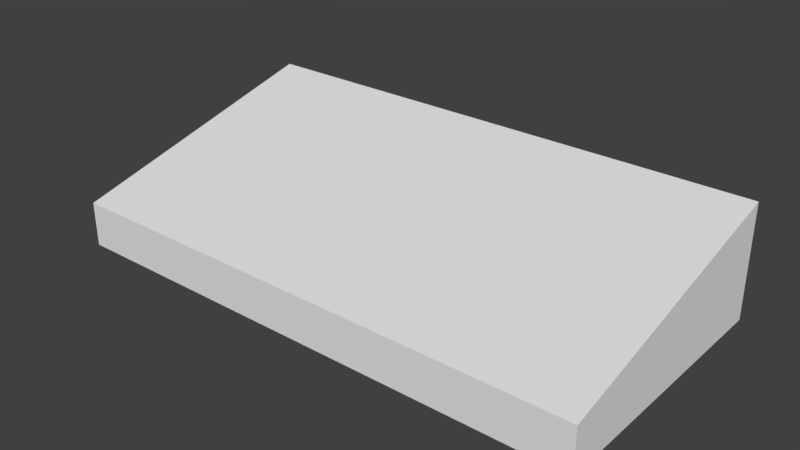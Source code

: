 # Source: splitter.blend  (saved by Blender 2.93.20; exported with 4.5.12 LTS)
import bpy
from mathutils import Matrix  # noqa: F401  (used for matrix-valued properties, if any)

bpy.ops.wm.read_factory_settings(use_empty=True)
scene = bpy.context.scene
scene.name = 'Scene'

# ---- collections
col_collection_1 = bpy.data.collections.new('Collection 1'); scene.collection.children.link(col_collection_1)

# ---- materials (node trees are filled in below, after node groups)
mat_material = bpy.data.materials.new('Material')
mat_material.alpha_threshold = 0.0
mat_material.use_transparent_shadow = False
mat_material.roughness = 0.5
mat_material.line_color = (0.0, 0.0, 0.0, 1.0)

# ---- material node trees

# ---- world
world_world = bpy.data.worlds.new('World'); scene.world = world_world
world_world.color = (0.05088, 0.05088, 0.05088)
world_world.use_sun_shadow = False
world_world.sun_shadow_jitter_overblur = 0.0
world_world.cycles.sampling_method = 'MANUAL'

# ---- meshes
me_cube = bpy.data.meshes.new('Cube')
me_cube.from_pydata([(1.0, 0.5, 0.0), (1.0, -0.5, 0.0), (-1.0, -0.5, 0.0), (-1.0, 0.5, 0.0), (1.0, 0.5, 0.4212), (1.0, -0.5, 0.1673), (-1.0, -0.5, 0.1673), (-1.0, 0.5, 0.4212)], [], [(0, 1, 2, 3), (4, 7, 6, 5), (0, 4, 5, 1), (1, 5, 6, 2), (2, 6, 7, 3), (4, 0, 3, 7)])
me_cube.materials.append(mat_material)
me_cube.use_remesh_preserve_volume = False
me_cube.use_remesh_preserve_attributes = False
me_cube.use_mirror_vertex_groups = False
me_cube.update()

# ---- objects
ob_cube = bpy.data.objects.new('Cube', me_cube)

# ---- transforms, parenting, visibility, modifiers, constraints
ob_cube.location = (0.0, 0.0, 0.0)
ob_cube.lock_rotations_4d = False
ob_cube.empty_display_type = 'ARROWS'
ob_cube.lineart.crease_threshold = 0.0

# ---- collection membership
col_collection_1.objects.link(ob_cube)

# ---- scene / render settings (as saved in the file)
scene.frame_start = 1; scene.frame_end = 250; scene.frame_set(1)
scene.render.engine = 'BLENDER_EEVEE_NEXT'
scene.render.resolution_percentage = 50
scene.render.dither_intensity = 0.0
scene.cycles.use_denoising = False
scene.cycles.samples = 128
scene.cycles.sampling_pattern = 'TABULATED_SOBOL'
scene.cycles.use_adaptive_sampling = False
scene.cycles.use_light_tree = False
scene.cycles.blur_glossy = 0.0
scene.cycles.sample_clamp_indirect = 0.0
scene.view_settings.view_transform = 'Standard'
bpy.context.view_layer.update()

# ---- added for rendering (the .blend has no active camera and no usable light): camera, sun
cam_auto = bpy.data.cameras.new('AutoCamera')
cam_auto.lens = 50.0
cam_auto.sensor_width = 36.0
cam_auto.clip_end = 1000.0
ob_auto_camera = bpy.data.objects.new('AutoCamera', cam_auto)
scene.collection.objects.link(ob_auto_camera)
ob_auto_camera.location = (2.10525, -2.52631, 1.89482)
ob_auto_camera.rotation_euler = (1.09748, -7.21219e-08, 0.694738)
scene.camera = ob_auto_camera
light_auto_sun = bpy.data.lights.new('AutoSun', 'SUN')
light_auto_sun.energy = 3.0
light_auto_sun.angle = 0.0523599
ob_auto_sun = bpy.data.objects.new('AutoSun', light_auto_sun)
scene.collection.objects.link(ob_auto_sun)
ob_auto_sun.rotation_euler = (0.872665, 0.174533, 0.523599)
bpy.context.view_layer.update()
